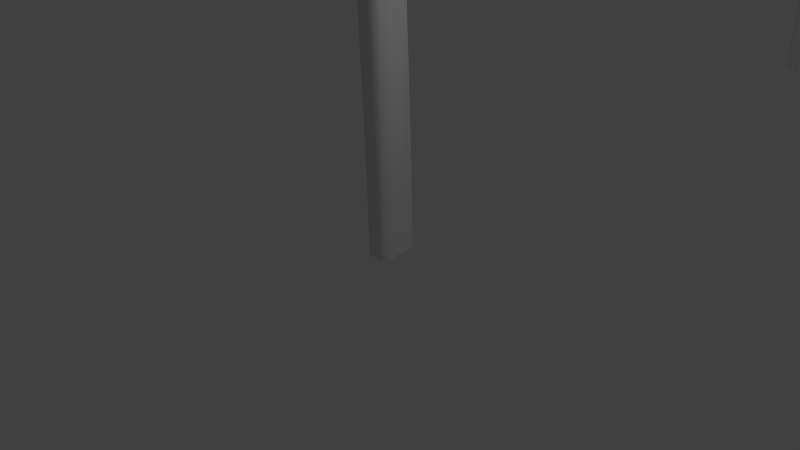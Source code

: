 # Source: grand_archway.blend  (saved by Blender 2.76.0; exported with 4.5.12 LTS)
import bpy
from mathutils import Matrix  # noqa: F401  (used for matrix-valued properties, if any)

bpy.ops.wm.read_factory_settings(use_empty=True)
scene = bpy.context.scene
scene.name = 'Scene'

# ---- collections
col_collection_1 = bpy.data.collections.new('Collection 1'); scene.collection.children.link(col_collection_1)

# ---- world
world_world = bpy.data.worlds.new('World'); scene.world = world_world
world_world.color = (0.05088, 0.05088, 0.05088)
world_world.use_sun_shadow = False
world_world.sun_shadow_jitter_overblur = 0.0
world_world.cycles.sampling_method = 'MANUAL'
world_world.cycles.sample_map_resolution = 256

# ---- cameras
cam_camera = bpy.data.cameras.new('Camera')
cam_camera.clip_end = 100.0
cam_camera.lens = 35.0
cam_camera.sensor_width = 32.0
cam_camera.sensor_height = 18.0
cam_camera.ortho_scale = 7.314
cam_camera.dof.focus_distance = 0.0
cam_camera.dof.aperture_fstop = 128.0

# ---- lights
light_lamp = bpy.data.lights.new('Lamp', 'POINT')
light_lamp.transmission_factor = 0.0
light_lamp.cutoff_distance = 30.0
light_lamp.energy = 100.0
light_lamp.shadow_buffer_clip_start = 1.001
light_lamp.shadow_soft_size = 0.1
light_lamp.shadow_maximum_resolution = 0.006
light_lamp.use_absolute_resolution = True
light_lamp.cycles.use_multiple_importance_sampling = False

# ---- curves / text
cu_beziercurve = bpy.data.curves.new('BezierCurve', 'CURVE')
cu_beziercurve.dimensions = '3D'
_sp = cu_beziercurve.splines.new('BEZIER'); _sp.bezier_points.add(8)
_sp.bezier_points.foreach_set('co', [0.1144, -0.2821, 1.298e-07, -0.1214, -0.4686, 9.321e-08, -1.226, -0.3921, -4.12e-07, -1.35, -0.2129, -4.12e-07, -1.221, -0.02072, -3.163e-07, -1.349, 0.1742, -4.12e-07, -1.225, 0.362, -4.12e-07, -0.1251, 0.4584, 1.003e-07, 0.1151, 0.2859, -3.399e-10])
_sp.bezier_points.foreach_set('handle_left', [0.1146, -0.09279, 8.642e-08, -0.04279, -0.4065, 1.054e-07, -0.3709, -0.4176, 3.107e-08, -1.308, -0.2726, -4.12e-07, -1.233, -0.08523, -3.152e-07, -1.306, 0.1092, -3.801e-07, -1.266, 0.2994, -4.12e-07, -0.4917, 0.4262, -7.045e-08, 0.03501, 0.3434, 3.321e-08])
_sp.bezier_points.foreach_set('handle_right', [0.03579, -0.3443, 1.176e-07, -0.4895, -0.4431, -7.518e-08, -1.267, -0.3324, -4.12e-07, -1.307, -0.1488, -3.801e-07, -1.232, 0.04426, -3.302e-07, -1.307, 0.2368, -4.12e-07, -0.3716, 0.3941, 3.344e-08, -0.04503, 0.4009, 6.676e-08, 0.1148, 0.09657, 4.304e-08])
for _p, _l, _r in zip(_sp.bezier_points, ['VECTOR', 'VECTOR', 'FREE', 'VECTOR', 'FREE', 'VECTOR', 'VECTOR', 'VECTOR', 'VECTOR'], ['VECTOR', 'VECTOR', 'VECTOR', 'VECTOR', 'FREE', 'VECTOR', 'FREE', 'VECTOR', 'VECTOR']): _p.handle_left_type = _l; _p.handle_right_type = _r
_sp.bezier_points.foreach_set('radius', [0.77, 0.885, 1.0, 1.0, 1.0, 1.0, 1.0, 0.885, 0.77])
_sp.order_v = 1
_sp.use_cyclic_u = True
cu_beziercurve.use_path = True
cu_beziercurve.use_path_clamp = True
cu_beziercurve.bevel_resolution = 0
cu_beziercurve.fill_mode = 'HALF'
cu_beziercurve_001 = bpy.data.curves.new('BezierCurve.001', 'CURVE')
cu_beziercurve_001.dimensions = '3D'
_sp = cu_beziercurve_001.splines.new('BEZIER'); _sp.bezier_points.add(2)
_sp.bezier_points.foreach_set('co', [-0.005472, -1.553, 2.322e-07, 0.8754, -1.271, 2.467e-07, 0.9878, 0.009567, -8.441e-09])
_sp.bezier_points.foreach_set('handle_left', [-0.2535, -1.555, 2.16e-07, 0.6897, -1.531, 2.825e-07, 0.9856, -0.5091, 1.05e-07])
_sp.bezier_points.foreach_set('handle_right', [0.2425, -1.551, 2.483e-07, 1.061, -1.01, 2.108e-07, 0.9906, 0.6524, -1.49e-07])
for _p, _l, _r in zip(_sp.bezier_points, ['ALIGNED', 'ALIGNED', 'ALIGNED'], ['ALIGNED', 'ALIGNED', 'ALIGNED']): _p.handle_left_type = _l; _p.handle_right_type = _r
_sp.order_u = 0
_sp.order_v = 0
cu_beziercurve_001.use_path = True
cu_beziercurve_001.use_path_clamp = True
cu_beziercurve_001.bevel_mode = 'OBJECT'
cu_beziercurve_001.bevel_resolution = 0
cu_beziercurve_001.fill_mode = 'HALF'
cu_beziercurve_001.twist_mode = 'Z_UP'

# ---- objects
ob_lamp = bpy.data.objects.new('Lamp', light_lamp)
ob_camera = bpy.data.objects.new('Camera', cam_camera)
ob_beziercurve = bpy.data.objects.new('BezierCurve', cu_beziercurve)
ob_grand_curve = bpy.data.objects.new('grand curve', cu_beziercurve_001)

# ---- transforms, parenting, visibility, modifiers, constraints
ob_lamp.location = (4.076, 1.005, 5.904)
ob_lamp.rotation_euler = (0.6503, 0.05522, 1.866)
ob_lamp.lock_rotations_4d = False
ob_lamp.empty_display_type = 'ARROWS'
ob_lamp.color = (0.0, 0.0, 0.0, 0.0)
ob_lamp.lineart.crease_threshold = 0.0
ob_camera.location = (7.481, -6.508, 5.344)
ob_camera.rotation_euler = (1.109, 0.01082, 0.8149)
ob_camera.lock_rotations_4d = False
ob_camera.empty_display_type = 'ARROWS'
ob_camera.color = (0.0, 0.0, 0.0, 0.0)
ob_camera.display_type = 'WIRE'
ob_camera.lineart.crease_threshold = 0.0
ob_beziercurve.location = (1.35, 0.007393, 0.0)
ob_beziercurve.rotation_euler = (-6.283, 3.142, 1.571)
ob_beziercurve.scale = (0.06303, 0.06303, 0.06303)
ob_beziercurve.lineart.crease_threshold = 0.0
ob_grand_curve.location = (0.0, 6.256, 0.0)
ob_grand_curve.rotation_euler = (-4.712, 3.142, 1.571)
ob_grand_curve.scale = (6.261, 6.261, 6.261)
ob_grand_curve.lineart.crease_threshold = 0.0
_m = ob_grand_curve.modifiers.new('Mirror', 'MIRROR')
_m = ob_grand_curve.modifiers.new('Decimate', 'DECIMATE')
_m.ratio = 0.1682
cu_beziercurve_001.bevel_object = ob_beziercurve

# ---- collection membership
col_collection_1.objects.link(ob_lamp)
col_collection_1.objects.link(ob_camera)
col_collection_1.objects.link(ob_beziercurve)
col_collection_1.objects.link(ob_grand_curve)

# ---- scene / render settings (as saved in the file)
scene.camera = ob_camera
scene.frame_start = 1; scene.frame_end = 250; scene.frame_set(1)
scene.render.engine = 'BLENDER_EEVEE_NEXT'
scene.render.resolution_percentage = 50
scene.render.dither_intensity = 0.0
scene.cycles.use_denoising = False
scene.cycles.samples = 10
scene.cycles.sampling_pattern = 'TABULATED_SOBOL'
scene.cycles.light_sampling_threshold = 0.0
scene.cycles.use_adaptive_sampling = False
scene.cycles.use_light_tree = False
scene.cycles.blur_glossy = 0.0
scene.cycles.pixel_filter_type = 'GAUSSIAN'
scene.cycles.sample_clamp_indirect = 0.0
scene.view_settings.view_transform = 'Standard'
bpy.context.view_layer.update()
